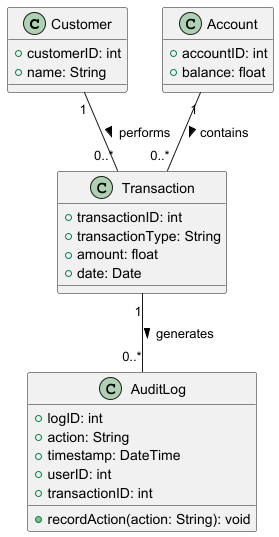

The diagram above was rendered by PlantUML. Its source (embedded in the PNG):
@startuml
class Customer {
    +customerID: int
    +name: String
}

class Account {
    +accountID: int
    +balance: float
}

class Transaction {
    +transactionID: int
    +transactionType: String
    +amount: float
    +date: Date
}

class AuditLog {
    +logID: int
    +action: String
    +timestamp: DateTime
    +userID: int
    +transactionID: int
    +recordAction(action: String): void
}

Customer "1" -- "0..*" Transaction : performs >
Account "1" -- "0..*" Transaction : contains >
Transaction "1" -- "0..*" AuditLog : generates >
@enduml